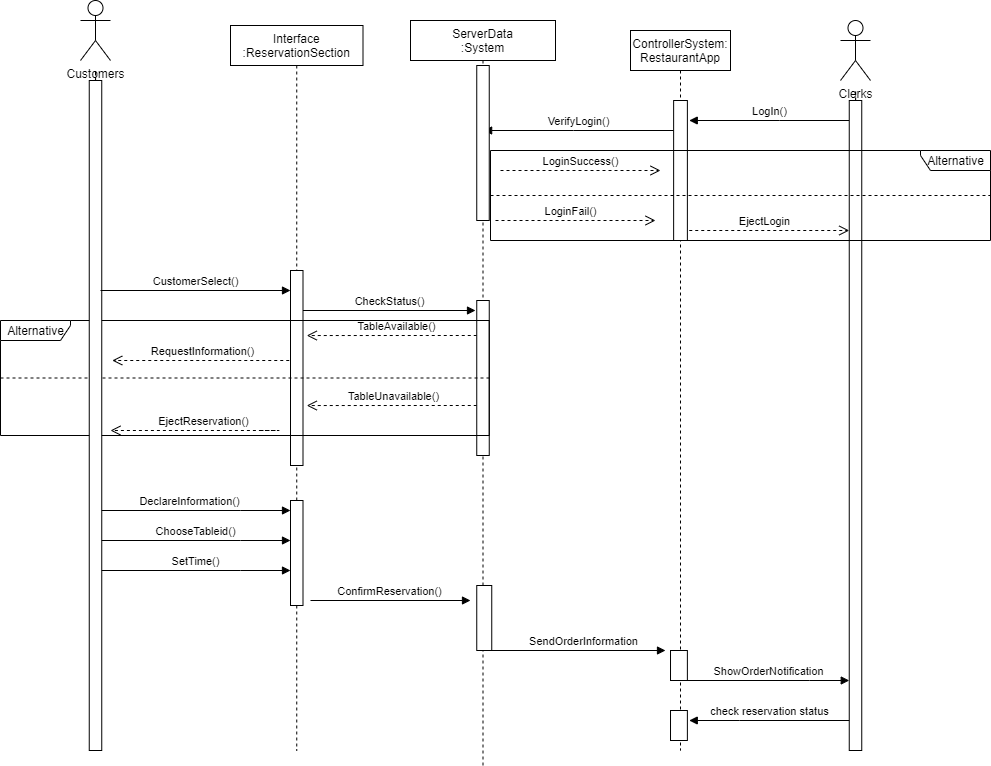

The diagram above was exported from draw.io. Its source (the exported page's mxGraphModel, read from the mxfile embedded in the PNG):
<mxGraphModel dx="1888" dy="539" grid="1" gridSize="10" guides="1" tooltips="1" connect="1" arrows="1" fold="1" page="1" pageScale="1" pageWidth="850" pageHeight="1100" math="0" shadow="0">
  <root>
    <mxCell id="0" />
    <mxCell id="1" parent="0" />
    <mxCell id="3nuBFxr9cyL0pnOWT2aG-1" value="Interface&#10;:ReservationSection" style="shape=umlLifeline;perimeter=lifelinePerimeter;container=1;collapsible=0;recursiveResize=0;rounded=0;shadow=0;strokeWidth=1;" parent="1" vertex="1">
      <mxGeometry x="160" y="75" width="132.5" height="725" as="geometry" />
    </mxCell>
    <mxCell id="GoQWxztAJcn1xTmUVawW-52" value="" style="points=[];perimeter=orthogonalPerimeter;rounded=0;shadow=0;strokeWidth=1;" parent="3nuBFxr9cyL0pnOWT2aG-1" vertex="1">
      <mxGeometry x="60" y="245" width="12.5" height="195" as="geometry" />
    </mxCell>
    <mxCell id="GoQWxztAJcn1xTmUVawW-53" value="" style="points=[];perimeter=orthogonalPerimeter;rounded=0;shadow=0;strokeWidth=1;" parent="3nuBFxr9cyL0pnOWT2aG-1" vertex="1">
      <mxGeometry x="60" y="475" width="12.5" height="105" as="geometry" />
    </mxCell>
    <mxCell id="GoQWxztAJcn1xTmUVawW-15" value="RequestInformation()" style="html=1;verticalAlign=bottom;endArrow=open;dashed=1;endSize=8;rounded=0;edgeStyle=orthogonalEdgeStyle;" parent="3nuBFxr9cyL0pnOWT2aG-1" edge="1">
      <mxGeometry x="-0.0169" relative="1" as="geometry">
        <mxPoint x="58.75" y="335" as="sourcePoint" />
        <mxPoint x="-118.25" y="335" as="targetPoint" />
        <Array as="points" />
        <mxPoint as="offset" />
      </mxGeometry>
    </mxCell>
    <mxCell id="GoQWxztAJcn1xTmUVawW-18" value="EjectReservation()" style="html=1;verticalAlign=bottom;endArrow=open;dashed=1;endSize=8;rounded=0;edgeStyle=orthogonalEdgeStyle;" parent="3nuBFxr9cyL0pnOWT2aG-1" edge="1">
      <mxGeometry relative="1" as="geometry">
        <mxPoint x="30" y="405" as="sourcePoint" />
        <mxPoint x="-120" y="405" as="targetPoint" />
        <Array as="points">
          <mxPoint x="48.73000000000002" y="405" />
        </Array>
      </mxGeometry>
    </mxCell>
    <mxCell id="GoQWxztAJcn1xTmUVawW-25" value="SetTime()" style="html=1;verticalAlign=bottom;endArrow=block;rounded=0;edgeStyle=orthogonalEdgeStyle;" parent="3nuBFxr9cyL0pnOWT2aG-1" edge="1">
      <mxGeometry width="80" relative="1" as="geometry">
        <mxPoint x="-130" y="545" as="sourcePoint" />
        <mxPoint x="60" y="545" as="targetPoint" />
        <Array as="points">
          <mxPoint x="10" y="545" />
          <mxPoint x="10" y="545" />
        </Array>
        <mxPoint as="offset" />
      </mxGeometry>
    </mxCell>
    <mxCell id="GoQWxztAJcn1xTmUVawW-48" value="ChooseTableid()" style="html=1;verticalAlign=bottom;endArrow=block;rounded=0;edgeStyle=orthogonalEdgeStyle;" parent="3nuBFxr9cyL0pnOWT2aG-1" edge="1">
      <mxGeometry width="80" relative="1" as="geometry">
        <mxPoint x="-130" y="515.0000000000001" as="sourcePoint" />
        <mxPoint x="60" y="515" as="targetPoint" />
        <Array as="points">
          <mxPoint x="10" y="515" />
          <mxPoint x="10" y="515" />
        </Array>
        <mxPoint as="offset" />
      </mxGeometry>
    </mxCell>
    <mxCell id="GoQWxztAJcn1xTmUVawW-47" value="DeclareInformation()" style="html=1;verticalAlign=bottom;endArrow=block;rounded=0;edgeStyle=orthogonalEdgeStyle;" parent="3nuBFxr9cyL0pnOWT2aG-1" edge="1">
      <mxGeometry x="-0.0667" width="80" relative="1" as="geometry">
        <mxPoint x="-130" y="485.0000000000001" as="sourcePoint" />
        <mxPoint x="60" y="485" as="targetPoint" />
        <Array as="points">
          <mxPoint x="9.75" y="485" />
          <mxPoint x="9.75" y="485" />
        </Array>
        <mxPoint as="offset" />
      </mxGeometry>
    </mxCell>
    <mxCell id="GoQWxztAJcn1xTmUVawW-28" value="CheckStatus()" style="html=1;verticalAlign=bottom;endArrow=block;rounded=0;edgeStyle=orthogonalEdgeStyle;" parent="3nuBFxr9cyL0pnOWT2aG-1" edge="1">
      <mxGeometry width="80" relative="1" as="geometry">
        <mxPoint x="72.5" y="285" as="sourcePoint" />
        <mxPoint x="245" y="285" as="targetPoint" />
        <Array as="points">
          <mxPoint x="192.5" y="285" />
          <mxPoint x="192.5" y="285" />
        </Array>
      </mxGeometry>
    </mxCell>
    <mxCell id="3nuBFxr9cyL0pnOWT2aG-5" value="ControllerSystem:&#10;RestaurantApp" style="shape=umlLifeline;perimeter=lifelinePerimeter;container=1;collapsible=0;recursiveResize=0;rounded=0;shadow=0;strokeWidth=1;" parent="1" vertex="1">
      <mxGeometry x="560" y="80" width="100" height="720" as="geometry" />
    </mxCell>
    <mxCell id="GoQWxztAJcn1xTmUVawW-87" value="" style="points=[];perimeter=orthogonalPerimeter;rounded=0;shadow=0;strokeWidth=1;" parent="3nuBFxr9cyL0pnOWT2aG-5" vertex="1">
      <mxGeometry x="40.01000000000001" y="620" width="16.87" height="30" as="geometry" />
    </mxCell>
    <mxCell id="GoQWxztAJcn1xTmUVawW-89" value="LoginSuccess()" style="html=1;verticalAlign=bottom;endArrow=open;dashed=1;endSize=8;rounded=0;edgeStyle=orthogonalEdgeStyle;" parent="3nuBFxr9cyL0pnOWT2aG-5" edge="1">
      <mxGeometry relative="1" as="geometry">
        <mxPoint x="-130" y="140" as="sourcePoint" />
        <mxPoint x="30" y="140" as="targetPoint" />
        <Array as="points">
          <mxPoint x="-100" y="140" />
          <mxPoint x="-100" y="140" />
        </Array>
        <mxPoint as="offset" />
      </mxGeometry>
    </mxCell>
    <mxCell id="GoQWxztAJcn1xTmUVawW-104" value="" style="points=[];perimeter=orthogonalPerimeter;rounded=0;shadow=0;strokeWidth=1;" parent="3nuBFxr9cyL0pnOWT2aG-5" vertex="1">
      <mxGeometry x="43.13" y="70" width="13.75" height="140" as="geometry" />
    </mxCell>
    <mxCell id="GoQWxztAJcn1xTmUVawW-92" value="LoginFail()" style="html=1;verticalAlign=bottom;endArrow=open;dashed=1;endSize=8;rounded=0;edgeStyle=orthogonalEdgeStyle;" parent="3nuBFxr9cyL0pnOWT2aG-5" edge="1">
      <mxGeometry x="-0.0588" relative="1" as="geometry">
        <mxPoint x="-135" y="190" as="sourcePoint" />
        <mxPoint x="25" y="190" as="targetPoint" />
        <Array as="points">
          <mxPoint x="-105" y="190" />
          <mxPoint x="-105" y="190" />
        </Array>
        <mxPoint as="offset" />
      </mxGeometry>
    </mxCell>
    <mxCell id="GoQWxztAJcn1xTmUVawW-88" value="VerifyLogin()" style="html=1;verticalAlign=bottom;endArrow=block;rounded=0;edgeStyle=orthogonalEdgeStyle;" parent="3nuBFxr9cyL0pnOWT2aG-5" edge="1">
      <mxGeometry width="80" relative="1" as="geometry">
        <mxPoint x="43.129999999999995" y="100" as="sourcePoint" />
        <mxPoint x="-146.87" y="100" as="targetPoint" />
        <Array as="points">
          <mxPoint x="-56.870000000000005" y="100" />
          <mxPoint x="-56.870000000000005" y="100" />
        </Array>
      </mxGeometry>
    </mxCell>
    <mxCell id="GoQWxztAJcn1xTmUVawW-71" value="SendOrderInformation" style="html=1;verticalAlign=bottom;endArrow=block;rounded=0;edgeStyle=orthogonalEdgeStyle;" parent="3nuBFxr9cyL0pnOWT2aG-5" edge="1">
      <mxGeometry x="0.0667" width="80" relative="1" as="geometry">
        <mxPoint x="-140" y="620" as="sourcePoint" />
        <mxPoint x="35" y="620" as="targetPoint" />
        <Array as="points">
          <mxPoint x="35" y="620" />
          <mxPoint x="35" y="620" />
        </Array>
        <mxPoint as="offset" />
      </mxGeometry>
    </mxCell>
    <mxCell id="GoQWxztAJcn1xTmUVawW-137" value="" style="points=[];perimeter=orthogonalPerimeter;rounded=0;shadow=0;strokeWidth=1;" parent="3nuBFxr9cyL0pnOWT2aG-5" vertex="1">
      <mxGeometry x="40.009999999999934" y="680" width="16.87" height="30" as="geometry" />
    </mxCell>
    <mxCell id="GoQWxztAJcn1xTmUVawW-2" value="ServerData&#10;:System" style="shape=umlLifeline;perimeter=lifelinePerimeter;container=1;collapsible=0;recursiveResize=0;rounded=0;shadow=0;strokeWidth=1;" parent="1" vertex="1">
      <mxGeometry x="340" y="70" width="145" height="745" as="geometry" />
    </mxCell>
    <mxCell id="GoQWxztAJcn1xTmUVawW-66" value="" style="points=[];perimeter=orthogonalPerimeter;rounded=0;shadow=0;strokeWidth=1;" parent="GoQWxztAJcn1xTmUVawW-2" vertex="1">
      <mxGeometry x="66.25" y="45" width="12.5" height="155" as="geometry" />
    </mxCell>
    <mxCell id="GoQWxztAJcn1xTmUVawW-69" value="" style="points=[];perimeter=orthogonalPerimeter;rounded=0;shadow=0;strokeWidth=1;" parent="GoQWxztAJcn1xTmUVawW-2" vertex="1">
      <mxGeometry x="66.25" y="565" width="15" height="65" as="geometry" />
    </mxCell>
    <mxCell id="GoQWxztAJcn1xTmUVawW-59" value="TableAvailable()" style="html=1;verticalAlign=bottom;endArrow=open;dashed=1;endSize=8;rounded=0;edgeStyle=orthogonalEdgeStyle;" parent="GoQWxztAJcn1xTmUVawW-2" edge="1">
      <mxGeometry x="-0.0588" relative="1" as="geometry">
        <mxPoint x="66.25" y="315" as="sourcePoint" />
        <mxPoint x="-103.75" y="315.03999999999985" as="targetPoint" />
        <Array as="points">
          <mxPoint x="16.25" y="315.21000000000004" />
          <mxPoint x="16.25" y="315.21000000000004" />
        </Array>
        <mxPoint as="offset" />
      </mxGeometry>
    </mxCell>
    <mxCell id="GoQWxztAJcn1xTmUVawW-16" value="TableUnavailable()" style="html=1;verticalAlign=bottom;endArrow=open;dashed=1;endSize=8;rounded=0;edgeStyle=orthogonalEdgeStyle;" parent="GoQWxztAJcn1xTmUVawW-2" edge="1">
      <mxGeometry x="-0.0294" relative="1" as="geometry">
        <mxPoint x="66.25" y="385" as="sourcePoint" />
        <mxPoint x="-103.75" y="385.03999999999996" as="targetPoint" />
        <Array as="points">
          <mxPoint x="16.25" y="385.21000000000004" />
          <mxPoint x="16.25" y="385.21000000000004" />
        </Array>
        <mxPoint as="offset" />
      </mxGeometry>
    </mxCell>
    <mxCell id="GoQWxztAJcn1xTmUVawW-132" value="" style="points=[];perimeter=orthogonalPerimeter;rounded=0;shadow=0;strokeWidth=1;" parent="GoQWxztAJcn1xTmUVawW-2" vertex="1">
      <mxGeometry x="66.25" y="280" width="12.5" height="155" as="geometry" />
    </mxCell>
    <mxCell id="GoQWxztAJcn1xTmUVawW-20" value="Alternative" style="shape=umlFrame;tabWidth=110;tabHeight=30;tabPosition=left;html=1;boundedLbl=1;labelInHeader=1;width=70;height=20;" parent="GoQWxztAJcn1xTmUVawW-2" vertex="1">
      <mxGeometry x="-410" y="300" width="488.75" height="115" as="geometry" />
    </mxCell>
    <mxCell id="GoQWxztAJcn1xTmUVawW-22" value="" style="line;strokeWidth=1;dashed=1;labelPosition=center;verticalLabelPosition=bottom;align=left;verticalAlign=top;spacingLeft=20;spacingTop=15;" parent="GoQWxztAJcn1xTmUVawW-20" vertex="1">
      <mxGeometry y="55.20146717223475" width="488.7500000000001" height="4.599999999999999" as="geometry" />
    </mxCell>
    <mxCell id="GoQWxztAJcn1xTmUVawW-58" value="LogIn()" style="html=1;verticalAlign=bottom;endArrow=block;rounded=0;edgeStyle=orthogonalEdgeStyle;" parent="1" edge="1">
      <mxGeometry width="80" relative="1" as="geometry">
        <mxPoint x="778.75" y="170" as="sourcePoint" />
        <mxPoint x="618.75" y="170" as="targetPoint" />
        <Array as="points">
          <mxPoint x="708.75" y="170" />
          <mxPoint x="708.75" y="170" />
        </Array>
      </mxGeometry>
    </mxCell>
    <mxCell id="GoQWxztAJcn1xTmUVawW-73" value="Customers" style="shape=umlActor;verticalLabelPosition=bottom;verticalAlign=top;html=1;" parent="1" vertex="1">
      <mxGeometry x="10" y="50" width="30" height="60" as="geometry" />
    </mxCell>
    <mxCell id="GoQWxztAJcn1xTmUVawW-74" value="Clerks" style="shape=umlActor;verticalLabelPosition=bottom;verticalAlign=top;html=1;" parent="1" vertex="1">
      <mxGeometry x="770" y="70" width="30" height="60" as="geometry" />
    </mxCell>
    <mxCell id="GoQWxztAJcn1xTmUVawW-84" value="" style="endArrow=none;dashed=1;html=1;rounded=0;edgeStyle=orthogonalEdgeStyle;startArrow=none;" parent="1" source="GoQWxztAJcn1xTmUVawW-99" edge="1">
      <mxGeometry width="50" height="50" relative="1" as="geometry">
        <mxPoint x="50" y="1042" as="sourcePoint" />
        <mxPoint x="24.5" y="160" as="targetPoint" />
      </mxGeometry>
    </mxCell>
    <mxCell id="GoQWxztAJcn1xTmUVawW-86" value="ShowOrderNotification" style="html=1;verticalAlign=bottom;endArrow=block;rounded=0;edgeStyle=orthogonalEdgeStyle;" parent="1" edge="1">
      <mxGeometry x="0.05" width="80" relative="1" as="geometry">
        <mxPoint x="608.75" y="730" as="sourcePoint" />
        <mxPoint x="778.75" y="730" as="targetPoint" />
        <Array as="points">
          <mxPoint x="738.75" y="730" />
          <mxPoint x="738.75" y="730" />
        </Array>
        <mxPoint as="offset" />
      </mxGeometry>
    </mxCell>
    <mxCell id="GoQWxztAJcn1xTmUVawW-99" value="" style="points=[];perimeter=orthogonalPerimeter;rounded=0;shadow=0;strokeWidth=1;" parent="1" vertex="1">
      <mxGeometry x="18.75" y="130" width="12.5" height="670" as="geometry" />
    </mxCell>
    <mxCell id="GoQWxztAJcn1xTmUVawW-102" value="" style="endArrow=none;dashed=1;html=1;rounded=0;edgeStyle=orthogonalEdgeStyle;startArrow=none;" parent="1" source="GoQWxztAJcn1xTmUVawW-106" edge="1">
      <mxGeometry width="50" height="50" relative="1" as="geometry">
        <mxPoint x="785" y="926" as="sourcePoint" />
        <mxPoint x="785" y="160" as="targetPoint" />
        <Array as="points" />
      </mxGeometry>
    </mxCell>
    <mxCell id="GoQWxztAJcn1xTmUVawW-103" value="EjectLogin" style="html=1;verticalAlign=bottom;endArrow=open;dashed=1;endSize=8;rounded=0;edgeStyle=orthogonalEdgeStyle;" parent="1" edge="1">
      <mxGeometry x="-0.0588" relative="1" as="geometry">
        <mxPoint x="618.75" y="280" as="sourcePoint" />
        <mxPoint x="778.75" y="280" as="targetPoint" />
        <Array as="points">
          <mxPoint x="648.75" y="280" />
          <mxPoint x="648.75" y="280" />
        </Array>
        <mxPoint as="offset" />
      </mxGeometry>
    </mxCell>
    <mxCell id="GoQWxztAJcn1xTmUVawW-106" value="" style="points=[];perimeter=orthogonalPerimeter;rounded=0;shadow=0;strokeWidth=1;" parent="1" vertex="1">
      <mxGeometry x="778.75" y="150" width="12.5" height="650" as="geometry" />
    </mxCell>
    <mxCell id="GoQWxztAJcn1xTmUVawW-107" value="" style="endArrow=none;dashed=1;html=1;rounded=0;edgeStyle=orthogonalEdgeStyle;" parent="1" target="GoQWxztAJcn1xTmUVawW-106" edge="1">
      <mxGeometry width="50" height="50" relative="1" as="geometry">
        <mxPoint x="785" y="800" as="sourcePoint" />
        <mxPoint x="785" y="135" as="targetPoint" />
        <Array as="points">
          <mxPoint x="785" y="497.19000000000005" />
        </Array>
      </mxGeometry>
    </mxCell>
    <mxCell id="GoQWxztAJcn1xTmUVawW-111" value="Alternative" style="shape=umlFrame;tabWidth=110;tabHeight=30;tabPosition=left;html=1;boundedLbl=1;labelInHeader=1;width=70;height=20;flipV=0;flipH=1;" parent="1" vertex="1">
      <mxGeometry x="420" y="200" width="500" height="90" as="geometry" />
    </mxCell>
    <mxCell id="GoQWxztAJcn1xTmUVawW-112" value="" style="line;strokeWidth=1;dashed=1;labelPosition=center;verticalLabelPosition=bottom;align=left;verticalAlign=top;spacingLeft=20;spacingTop=15;" parent="GoQWxztAJcn1xTmUVawW-111" vertex="1">
      <mxGeometry y="43.20114822174894" width="500.00000000000006" height="3.5999999999999988" as="geometry" />
    </mxCell>
    <mxCell id="GoQWxztAJcn1xTmUVawW-63" value="ConfirmReservation()" style="html=1;verticalAlign=bottom;endArrow=block;rounded=0;edgeStyle=orthogonalEdgeStyle;" parent="1" edge="1">
      <mxGeometry width="80" relative="1" as="geometry">
        <mxPoint x="240" y="650" as="sourcePoint" />
        <mxPoint x="400" y="650" as="targetPoint" />
        <Array as="points">
          <mxPoint x="337.5" y="650" />
          <mxPoint x="337.5" y="650" />
        </Array>
        <mxPoint x="-1" as="offset" />
      </mxGeometry>
    </mxCell>
    <mxCell id="GoQWxztAJcn1xTmUVawW-135" value="check reservation status" style="html=1;verticalAlign=bottom;endArrow=block;rounded=0;edgeStyle=orthogonalEdgeStyle;" parent="1" edge="1">
      <mxGeometry width="80" relative="1" as="geometry">
        <mxPoint x="778.75" y="770" as="sourcePoint" />
        <mxPoint x="618.75" y="770" as="targetPoint" />
        <Array as="points">
          <mxPoint x="668.75" y="770" />
          <mxPoint x="668.75" y="770" />
        </Array>
      </mxGeometry>
    </mxCell>
    <mxCell id="GoQWxztAJcn1xTmUVawW-4" value="CustomerSelect()" style="html=1;verticalAlign=bottom;endArrow=block;rounded=0;edgeStyle=orthogonalEdgeStyle;" parent="1" edge="1">
      <mxGeometry width="80" relative="1" as="geometry">
        <mxPoint x="30" y="340" as="sourcePoint" />
        <mxPoint x="220" y="340" as="targetPoint" />
        <Array as="points">
          <mxPoint x="30" y="340" />
          <mxPoint x="30" y="340" />
        </Array>
      </mxGeometry>
    </mxCell>
  </root>
</mxGraphModel>